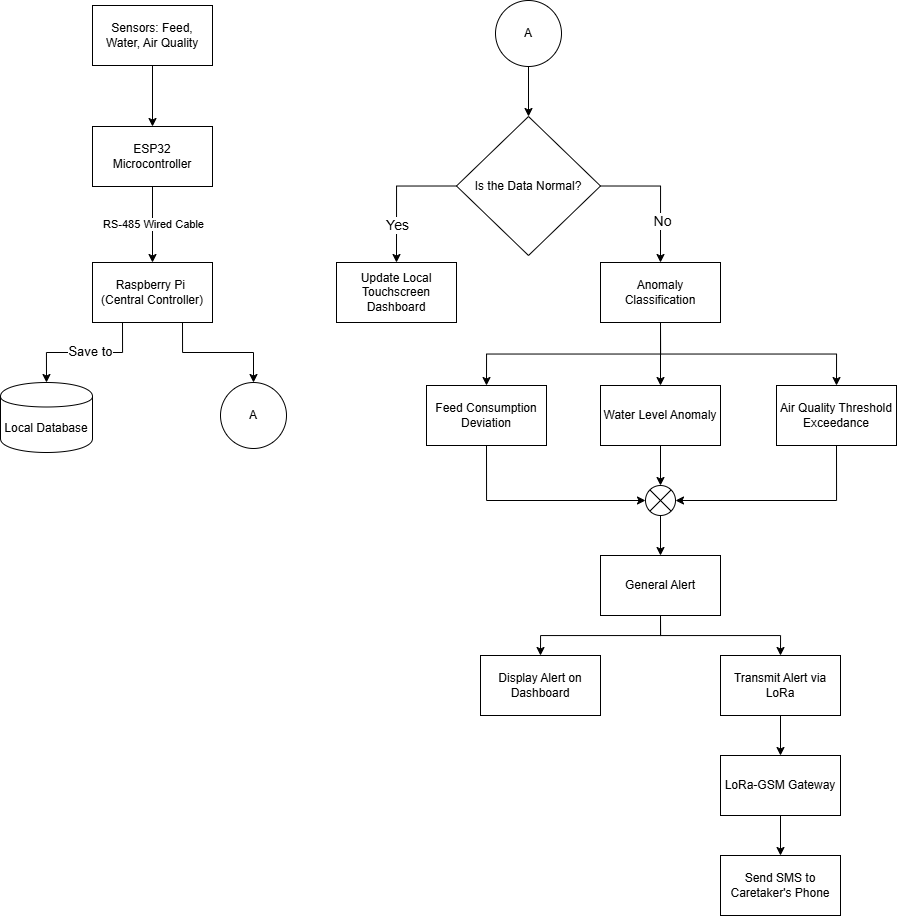

The diagram above was exported from draw.io. Its source (the exported page's mxGraphModel, read from the mxfile embedded in the PNG):
<mxGraphModel dx="1933" dy="965" grid="1" gridSize="10" guides="1" tooltips="1" connect="1" arrows="1" fold="1" page="1" pageScale="1" pageWidth="850" pageHeight="1100" math="0" shadow="0">
  <root>
    <mxCell id="0" />
    <mxCell id="1" parent="0" />
    <mxCell id="2" edge="1" parent="1" source="3" style="edgeStyle=orthogonalEdgeStyle;rounded=0;orthogonalLoop=1;jettySize=auto;html=1;" target="6">
      <mxGeometry relative="1" as="geometry" />
    </mxCell>
    <mxCell id="3" parent="1" style="rounded=0;whiteSpace=wrap;html=1;" value="Sensors: Feed, Water, Air Quality" vertex="1">
      <mxGeometry height="60" width="120" x="1716" y="1150" as="geometry" />
    </mxCell>
    <mxCell id="4" edge="1" parent="1" source="6" style="edgeStyle=orthogonalEdgeStyle;rounded=0;orthogonalLoop=1;jettySize=auto;html=1;" target="10">
      <mxGeometry relative="1" as="geometry" />
    </mxCell>
    <mxCell id="5" connectable="0" parent="4" style="edgeLabel;html=1;align=center;verticalAlign=middle;resizable=0;points=[];" value="RS-485 Wired Cable" vertex="1">
      <mxGeometry relative="1" x="0.0047" y="-2" as="geometry">
        <mxPoint x="2" as="offset" />
      </mxGeometry>
    </mxCell>
    <mxCell id="6" parent="1" style="rounded=0;whiteSpace=wrap;html=1;" value="ESP32 Microcontroller" vertex="1">
      <mxGeometry height="60" width="120" x="1716" y="1271" as="geometry" />
    </mxCell>
    <mxCell id="7" edge="1" parent="1" source="10" style="rounded=0;orthogonalLoop=1;jettySize=auto;html=1;exitX=0.25;exitY=1;exitDx=0;exitDy=0;entryX=0.5;entryY=0;entryDx=0;entryDy=0;elbow=vertical;edgeStyle=orthogonalEdgeStyle;" target="11">
      <mxGeometry relative="1" as="geometry" />
    </mxCell>
    <mxCell id="8" connectable="0" parent="7" style="edgeLabel;html=1;align=center;verticalAlign=middle;resizable=0;points=[];fontSize=13;" value="Save to" vertex="1">
      <mxGeometry relative="1" x="-0.0541" y="-1" as="geometry">
        <mxPoint x="2" y="-1" as="offset" />
      </mxGeometry>
    </mxCell>
    <mxCell id="9" edge="1" parent="1" source="10" style="rounded=0;orthogonalLoop=1;jettySize=auto;html=1;exitX=0.75;exitY=1;exitDx=0;exitDy=0;entryX=0.5;entryY=0;entryDx=0;entryDy=0;edgeStyle=orthogonalEdgeStyle;" target="12">
      <mxGeometry relative="1" as="geometry">
        <mxPoint x="1918" y="1527" as="targetPoint" />
      </mxGeometry>
    </mxCell>
    <mxCell id="10" parent="1" style="rounded=0;whiteSpace=wrap;html=1;" value="Raspberry Pi&amp;nbsp;&lt;div&gt;(Central Controller)&lt;/div&gt;" vertex="1">
      <mxGeometry height="60" width="120" x="1716" y="1407" as="geometry" />
    </mxCell>
    <mxCell id="11" parent="1" style="shape=cylinder;whiteSpace=wrap;html=1;boundedLbl=1;backgroundOutline=1;" value="Local Database" vertex="1">
      <mxGeometry height="70" width="92" x="1624" y="1527" as="geometry" />
    </mxCell>
    <mxCell id="12" parent="1" style="shape=ellipse;html=1;dashed=0;whiteSpace=wrap;aspect=fixed;perimeter=ellipsePerimeter;" value="A" vertex="1">
      <mxGeometry height="66" width="66" x="1844" y="1527" as="geometry" />
    </mxCell>
    <mxCell id="13" edge="1" parent="1" source="14" style="edgeStyle=orthogonalEdgeStyle;rounded=0;orthogonalLoop=1;jettySize=auto;html=1;entryX=0.5;entryY=0;entryDx=0;entryDy=0;" target="19">
      <mxGeometry relative="1" as="geometry" />
    </mxCell>
    <mxCell id="14" parent="1" style="shape=ellipse;html=1;dashed=0;whiteSpace=wrap;aspect=fixed;perimeter=ellipsePerimeter;" value="A" vertex="1">
      <mxGeometry height="66" width="66" x="2119" y="1145" as="geometry" />
    </mxCell>
    <mxCell id="15" edge="1" parent="1" source="19" style="rounded=0;orthogonalLoop=1;jettySize=auto;html=1;exitX=0;exitY=0.5;exitDx=0;exitDy=0;entryX=0.5;entryY=0;entryDx=0;entryDy=0;edgeStyle=orthogonalEdgeStyle;" target="20">
      <mxGeometry relative="1" as="geometry" />
    </mxCell>
    <mxCell id="16" connectable="0" parent="15" style="edgeLabel;html=1;align=center;verticalAlign=middle;resizable=0;points=[];fontSize=14;" value="Yes" vertex="1">
      <mxGeometry relative="1" x="-0.0412" y="1" as="geometry">
        <mxPoint x="-1" y="33" as="offset" />
      </mxGeometry>
    </mxCell>
    <mxCell id="17" edge="1" parent="1" source="19" style="edgeStyle=orthogonalEdgeStyle;rounded=0;orthogonalLoop=1;jettySize=auto;html=1;exitX=1;exitY=0.5;exitDx=0;exitDy=0;entryX=0.5;entryY=0;entryDx=0;entryDy=0;" target="25">
      <mxGeometry relative="1" as="geometry" />
    </mxCell>
    <mxCell id="18" connectable="0" parent="17" style="edgeLabel;html=1;align=center;verticalAlign=middle;resizable=0;points=[];fontSize=14;" value="No" vertex="1">
      <mxGeometry relative="1" x="0.3944" y="1" as="geometry">
        <mxPoint as="offset" />
      </mxGeometry>
    </mxCell>
    <mxCell id="19" parent="1" style="shape=rhombus;html=1;dashed=0;whiteSpace=wrap;perimeter=rhombusPerimeter;" value="Is the Data Normal?" vertex="1">
      <mxGeometry height="139" width="144" x="2080" y="1261" as="geometry" />
    </mxCell>
    <mxCell id="20" parent="1" style="rounded=0;whiteSpace=wrap;html=1;" value="Update Local Touchscreen Dashboard" vertex="1">
      <mxGeometry height="60" width="120" x="1960" y="1407" as="geometry" />
    </mxCell>
    <mxCell id="21" parent="1" style="rounded=0;whiteSpace=wrap;html=1;" value="Feed Consumption Deviation" vertex="1">
      <mxGeometry height="60" width="120" x="2050" y="1530" as="geometry" />
    </mxCell>
    <mxCell id="22" edge="1" parent="1" source="25" style="edgeStyle=orthogonalEdgeStyle;rounded=0;orthogonalLoop=1;jettySize=auto;html=1;entryX=0.5;entryY=0;entryDx=0;entryDy=0;" target="26">
      <mxGeometry relative="1" as="geometry" />
    </mxCell>
    <mxCell id="23" edge="1" parent="1" source="25" style="edgeStyle=orthogonalEdgeStyle;rounded=0;orthogonalLoop=1;jettySize=auto;html=1;exitX=0.5;exitY=1;exitDx=0;exitDy=0;entryX=0.5;entryY=0;entryDx=0;entryDy=0;" target="21">
      <mxGeometry relative="1" as="geometry" />
    </mxCell>
    <mxCell id="24" edge="1" parent="1" source="25" style="edgeStyle=orthogonalEdgeStyle;rounded=0;orthogonalLoop=1;jettySize=auto;html=1;exitX=0.5;exitY=1;exitDx=0;exitDy=0;entryX=0.5;entryY=0;entryDx=0;entryDy=0;" target="27">
      <mxGeometry relative="1" as="geometry" />
    </mxCell>
    <mxCell id="25" parent="1" style="rounded=0;whiteSpace=wrap;html=1;" value="Anomaly Classification" vertex="1">
      <mxGeometry height="60" width="120" x="2224" y="1407" as="geometry" />
    </mxCell>
    <mxCell id="26" parent="1" style="rounded=0;whiteSpace=wrap;html=1;" value="Water Level Anomaly" vertex="1">
      <mxGeometry height="60" width="120" x="2224" y="1530" as="geometry" />
    </mxCell>
    <mxCell id="27" parent="1" style="rounded=0;whiteSpace=wrap;html=1;" value="Air Quality Threshold Exceedance" vertex="1">
      <mxGeometry height="60" width="120" x="2400" y="1530" as="geometry" />
    </mxCell>
    <mxCell id="28" edge="1" parent="1" source="30" style="edgeStyle=orthogonalEdgeStyle;rounded=0;orthogonalLoop=1;jettySize=auto;html=1;exitX=0.5;exitY=1;exitDx=0;exitDy=0;entryX=0.5;entryY=0;entryDx=0;entryDy=0;" target="38">
      <mxGeometry relative="1" as="geometry" />
    </mxCell>
    <mxCell id="29" edge="1" parent="1" source="30" style="edgeStyle=orthogonalEdgeStyle;rounded=0;orthogonalLoop=1;jettySize=auto;html=1;exitX=0.5;exitY=1;exitDx=0;exitDy=0;entryX=0.5;entryY=0;entryDx=0;entryDy=0;" target="36">
      <mxGeometry relative="1" as="geometry" />
    </mxCell>
    <mxCell id="30" parent="1" style="rounded=0;whiteSpace=wrap;html=1;" value="General Alert" vertex="1">
      <mxGeometry height="60" width="120" x="2224" y="1700" as="geometry" />
    </mxCell>
    <mxCell id="31" edge="1" parent="1" source="32" style="edgeStyle=orthogonalEdgeStyle;rounded=0;orthogonalLoop=1;jettySize=auto;html=1;exitX=0.5;exitY=1;exitDx=0;exitDy=0;exitPerimeter=0;entryX=0.5;entryY=0;entryDx=0;entryDy=0;" target="30">
      <mxGeometry relative="1" as="geometry" />
    </mxCell>
    <mxCell id="32" parent="1" style="verticalLabelPosition=bottom;verticalAlign=top;html=1;shape=mxgraph.flowchart.or;" value="" vertex="1">
      <mxGeometry height="30" width="30" x="2269" y="1630" as="geometry" />
    </mxCell>
    <mxCell id="33" edge="1" parent="1" source="26" style="edgeStyle=orthogonalEdgeStyle;rounded=0;orthogonalLoop=1;jettySize=auto;html=1;entryX=0.5;entryY=0;entryDx=0;entryDy=0;entryPerimeter=0;" target="32">
      <mxGeometry relative="1" as="geometry" />
    </mxCell>
    <mxCell id="34" edge="1" parent="1" source="21" style="edgeStyle=orthogonalEdgeStyle;rounded=0;orthogonalLoop=1;jettySize=auto;html=1;entryX=0;entryY=0.5;entryDx=0;entryDy=0;entryPerimeter=0;exitX=0.5;exitY=1;exitDx=0;exitDy=0;" target="32">
      <mxGeometry relative="1" as="geometry" />
    </mxCell>
    <mxCell id="35" edge="1" parent="1" source="27" style="edgeStyle=orthogonalEdgeStyle;rounded=0;orthogonalLoop=1;jettySize=auto;html=1;exitX=0.5;exitY=1;exitDx=0;exitDy=0;entryX=1;entryY=0.5;entryDx=0;entryDy=0;entryPerimeter=0;" target="32">
      <mxGeometry relative="1" as="geometry" />
    </mxCell>
    <mxCell id="36" parent="1" style="rounded=0;whiteSpace=wrap;html=1;" value="Display Alert on Dashboard" vertex="1">
      <mxGeometry height="60" width="120" x="2104" y="1800" as="geometry" />
    </mxCell>
    <mxCell id="37" edge="1" parent="1" source="38" style="edgeStyle=orthogonalEdgeStyle;rounded=0;orthogonalLoop=1;jettySize=auto;html=1;entryX=0.5;entryY=0;entryDx=0;entryDy=0;" target="40">
      <mxGeometry relative="1" as="geometry" />
    </mxCell>
    <mxCell id="38" parent="1" style="rounded=0;whiteSpace=wrap;html=1;" value="Transmit Alert via LoRa" vertex="1">
      <mxGeometry height="60" width="120" x="2344" y="1800" as="geometry" />
    </mxCell>
    <mxCell id="39" edge="1" parent="1" source="40" style="edgeStyle=orthogonalEdgeStyle;rounded=0;orthogonalLoop=1;jettySize=auto;html=1;entryX=0.5;entryY=0;entryDx=0;entryDy=0;" target="41">
      <mxGeometry relative="1" as="geometry" />
    </mxCell>
    <mxCell id="40" parent="1" style="rounded=0;whiteSpace=wrap;html=1;" value="LoRa-GSM Gateway" vertex="1">
      <mxGeometry height="60" width="120" x="2344" y="1900" as="geometry" />
    </mxCell>
    <mxCell id="41" parent="1" style="rounded=0;whiteSpace=wrap;html=1;" value="Send SMS to Caretaker's Phone" vertex="1">
      <mxGeometry height="60" width="120" x="2344" y="2000" as="geometry" />
    </mxCell>
  </root>
</mxGraphModel>